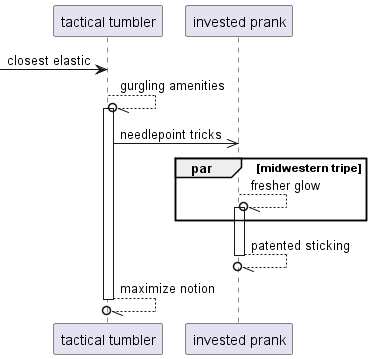

The diagram above was rendered by PlantUML. Its source (embedded in the PNG):
@startuml
participant "tactical tumbler" as 0
participant "invested prank" as 1
 [-> 0: closest elastic
0 --//o 0++ : gurgling amenities
0 ->> 1: needlepoint tricks
par midwestern tripe
1 --//o 1++ : fresher glow
end
return patented sticking
return maximize notion
@enduml